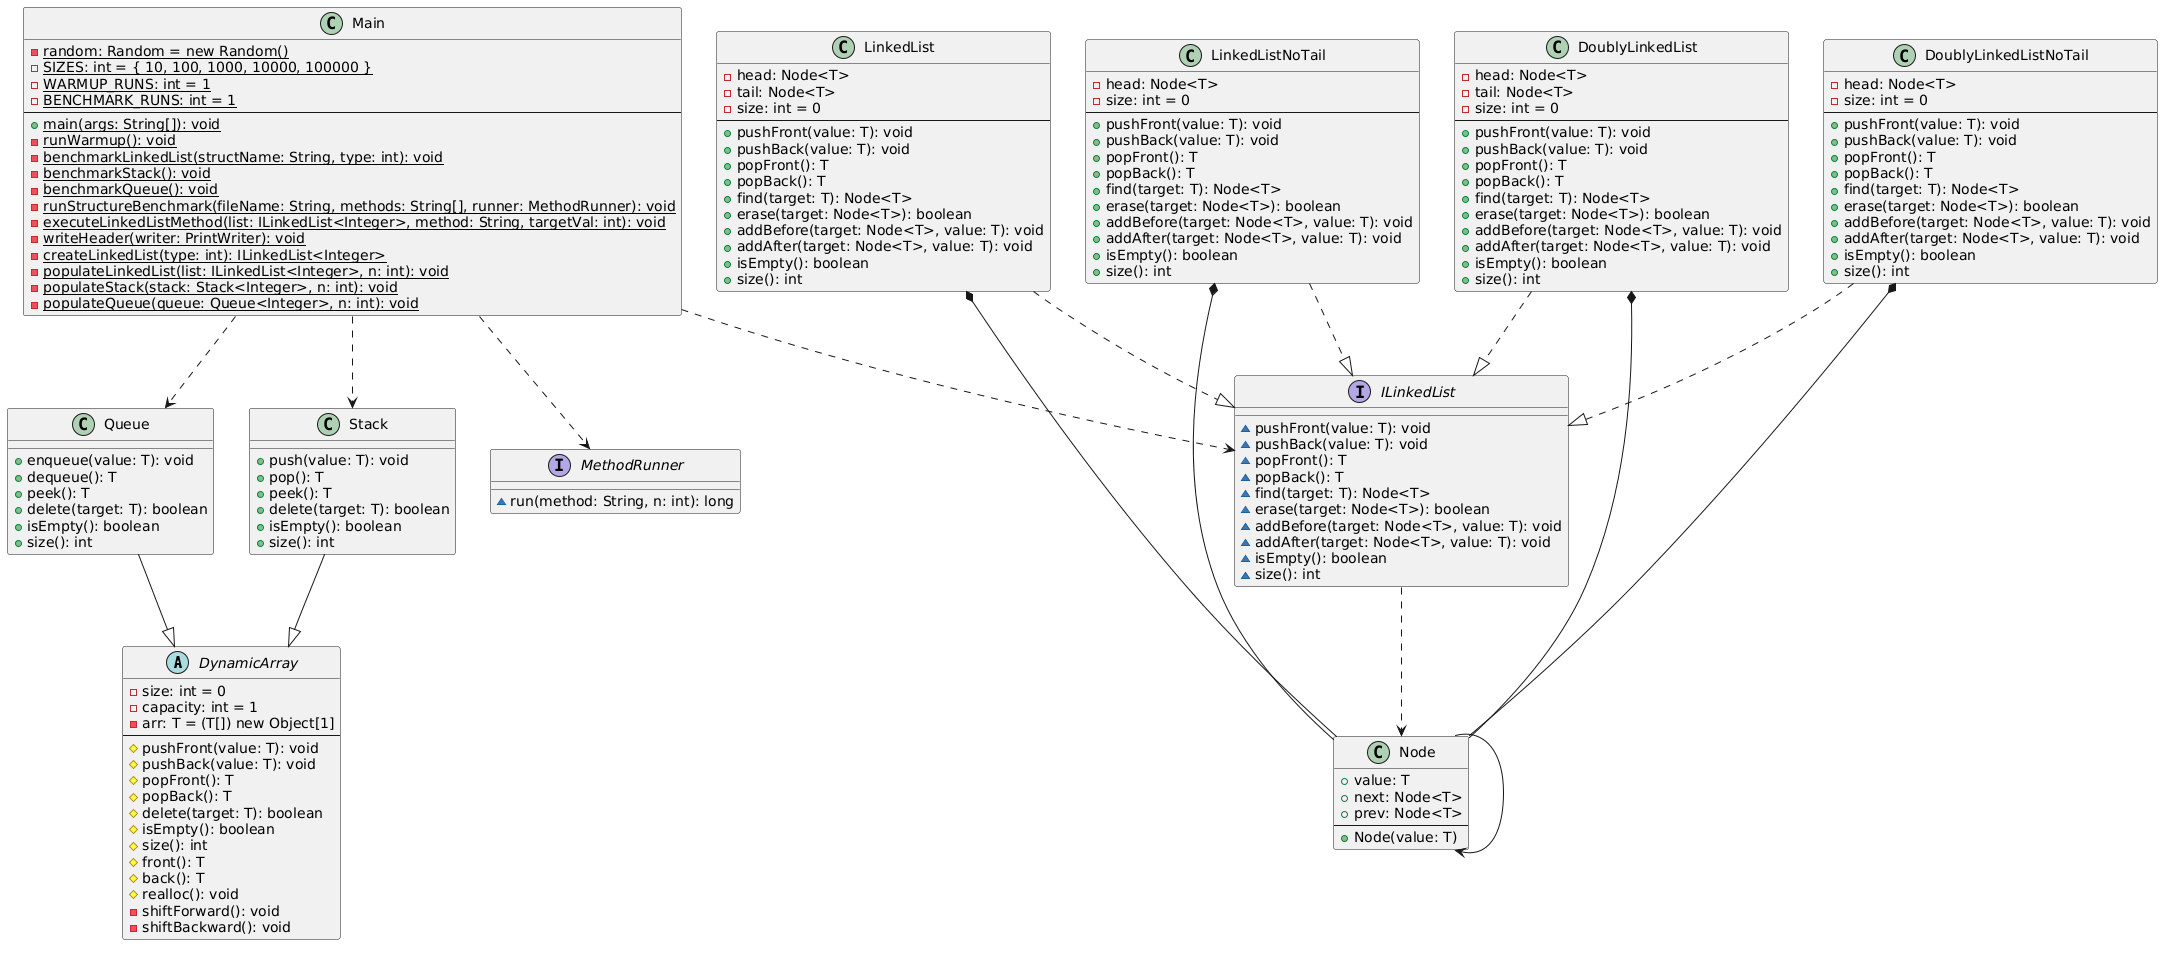

The diagram above was rendered by PlantUML. Its source (embedded in the PNG):
@startuml
abstract class DynamicArray {
  -size: int = 0
  -capacity: int = 1
  -arr: T = (T[]) new Object[1]
  --
  #pushFront(value: T): void
  #pushBack(value: T): void
  #popFront(): T
  #popBack(): T
  #delete(target: T): boolean
  #isEmpty(): boolean
  #size(): int
  #front(): T
  #back(): T
  #realloc(): void
  -shiftForward(): void
  -shiftBackward(): void
}

class Queue {
  +enqueue(value: T): void
  +dequeue(): T
  +peek(): T
  +delete(target: T): boolean
  +isEmpty(): boolean
  +size(): int
}

class Stack {
  +push(value: T): void
  +pop(): T
  +peek(): T
  +delete(target: T): boolean
  +isEmpty(): boolean
  +size(): int
}

interface ILinkedList {
  ~pushFront(value: T): void
  ~pushBack(value: T): void
  ~popFront(): T
  ~popBack(): T
  ~find(target: T): Node<T>
  ~erase(target: Node<T>): boolean
  ~addBefore(target: Node<T>, value: T): void
  ~addAfter(target: Node<T>, value: T): void
  ~isEmpty(): boolean
  ~size(): int
}

class Node {
  +value: T
  +next: Node<T>
  +prev: Node<T>
  --
  +Node(value: T)
}

class DoublyLinkedList {
  -head: Node<T>
  -tail: Node<T>
  -size: int = 0
  --
  +pushFront(value: T): void
  +pushBack(value: T): void
  +popFront(): T
  +popBack(): T
  +find(target: T): Node<T>
  +erase(target: Node<T>): boolean
  +addBefore(target: Node<T>, value: T): void
  +addAfter(target: Node<T>, value: T): void
  +isEmpty(): boolean
  +size(): int
}

class DoublyLinkedListNoTail {
  -head: Node<T>
  -size: int = 0
  --
  +pushFront(value: T): void
  +pushBack(value: T): void
  +popFront(): T
  +popBack(): T
  +find(target: T): Node<T>
  +erase(target: Node<T>): boolean
  +addBefore(target: Node<T>, value: T): void
  +addAfter(target: Node<T>, value: T): void
  +isEmpty(): boolean
  +size(): int
}

class LinkedList {
  -head: Node<T>
  -tail: Node<T>
  -size: int = 0
  --
  +pushFront(value: T): void
  +pushBack(value: T): void
  +popFront(): T
  +popBack(): T
  +find(target: T): Node<T>
  +erase(target: Node<T>): boolean
  +addBefore(target: Node<T>, value: T): void
  +addAfter(target: Node<T>, value: T): void
  +isEmpty(): boolean
  +size(): int
}

class LinkedListNoTail {
  -head: Node<T>
  -size: int = 0
  --
  +pushFront(value: T): void
  +pushBack(value: T): void
  +popFront(): T
  +popBack(): T
  +find(target: T): Node<T>
  +erase(target: Node<T>): boolean
  +addBefore(target: Node<T>, value: T): void
  +addAfter(target: Node<T>, value: T): void
  +isEmpty(): boolean
  +size(): int
}

class Main {
  -{static} random: Random = new Random()
  -{static} SIZES: int = { 10, 100, 1000, 10000, 100000 }
  -{static} WARMUP_RUNS: int = 1
  -{static} BENCHMARK_RUNS: int = 1
  --
  +{static} main(args: String[]): void
  -{static} runWarmup(): void
  -{static} benchmarkLinkedList(structName: String, type: int): void
  -{static} benchmarkStack(): void
  -{static} benchmarkQueue(): void
  -{static} runStructureBenchmark(fileName: String, methods: String[], runner: MethodRunner): void
  -{static} executeLinkedListMethod(list: ILinkedList<Integer>, method: String, targetVal: int): void
  -{static} writeHeader(writer: PrintWriter): void
  -{static} createLinkedList(type: int): ILinkedList<Integer>
  -{static} populateLinkedList(list: ILinkedList<Integer>, n: int): void
  -{static} populateStack(stack: Stack<Integer>, n: int): void
  -{static} populateQueue(queue: Queue<Integer>, n: int): void
}

interface MethodRunner {
  ~run(method: String, n: int): long
}

Queue --|> DynamicArray
Stack --|> DynamicArray
ILinkedList ..> Node
Node --> Node
DoublyLinkedList ..|> ILinkedList
DoublyLinkedList *-- Node
DoublyLinkedListNoTail ..|> ILinkedList
DoublyLinkedListNoTail *-- Node
LinkedList ..|> ILinkedList
LinkedList *-- Node
LinkedListNoTail ..|> ILinkedList
LinkedListNoTail *-- Node
Main ..> MethodRunner
Main ..> ILinkedList
Main ..> Stack
Main ..> Queue
@enduml